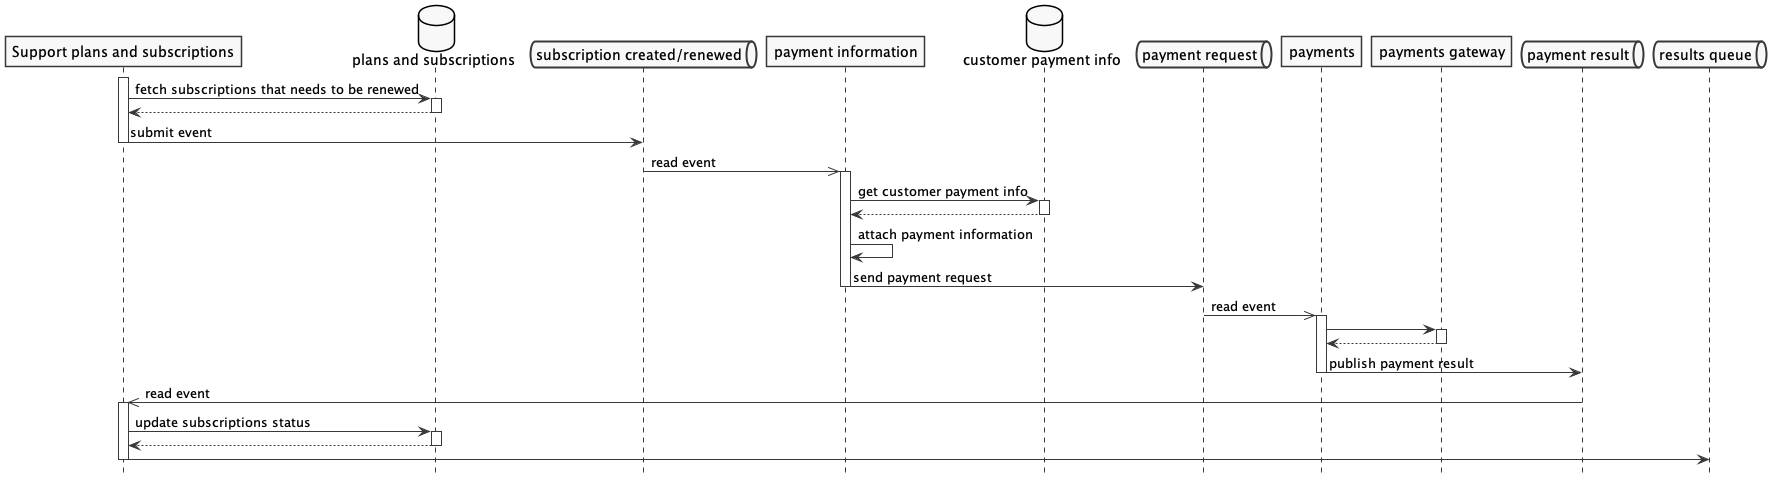

The diagram above was rendered by PlantUML. Its source (embedded in the PNG):
@startuml automatic billing
skinparam shadowing false
skinparam monochrome true
hide footbox

participant "Support plans and subscriptions" as subscriptions
database "plans and subscriptions" as plansDB
queue "subscription created/renewed" as subQueue
participant "payment information" as paymentInfo
database "customer payment info" as paymentInfoDB
queue "payment request" as paymentQueue
participant "payments" as payments
participant "payments gateway" as PG
queue "payment result" as paymentRes
queue "results queue" as resQueue

activate subscriptions
subscriptions -> plansDB: fetch subscriptions that needs to be renewed
activate plansDB
subscriptions <-- plansDB
deactivate plansDB
subscriptions -> subQueue: submit event
deactivate subscriptions

subQueue ->> paymentInfo: read event
activate paymentInfo
paymentInfo -> paymentInfoDB: get customer payment info
activate paymentInfoDB
paymentInfo <-- paymentInfoDB
deactivate paymentInfoDB
paymentInfo -> paymentInfo: attach payment information
paymentInfo -> paymentQueue: send payment request
deactivate paymentInfo

paymentQueue ->> payments: read event
activate payments
payments -> PG
activate PG
payments <-- PG
deactivate PG
payments -> paymentRes: publish payment result
deactivate payments

subscriptions <<- paymentRes: read event
activate subscriptions
subscriptions -> plansDB: update subscriptions status
activate plansDB
subscriptions <-- plansDB
deactivate plansDB
subscriptions -> resQueue
deactivate subscriptions


@enduml